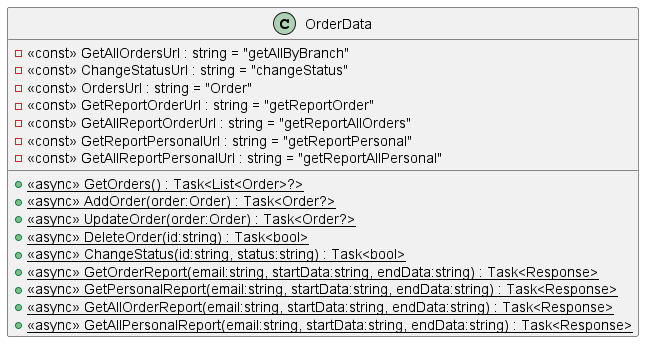

The diagram above was rendered by PlantUML. Its source (embedded in the PNG):
@startuml
class OrderData {
    - <<const>> GetAllOrdersUrl : string = "getAllByBranch"
    - <<const>> ChangeStatusUrl : string = "changeStatus"
    - <<const>> OrdersUrl : string = "Order"
    - <<const>> GetReportOrderUrl : string = "getReportOrder"
    - <<const>> GetAllReportOrderUrl : string = "getReportAllOrders"
    - <<const>> GetReportPersonalUrl : string = "getReportPersonal"
    - <<const>> GetAllReportPersonalUrl : string = "getReportAllPersonal"
    + {static} <<async>> GetOrders() : Task<List<Order>?>
    + {static} <<async>> AddOrder(order:Order) : Task<Order?>
    + {static} <<async>> UpdateOrder(order:Order) : Task<Order?>
    + {static} <<async>> DeleteOrder(id:string) : Task<bool>
    + {static} <<async>> ChangeStatus(id:string, status:string) : Task<bool>
    + {static} <<async>> GetOrderReport(email:string, startData:string, endData:string) : Task<Response>
    + {static} <<async>> GetPersonalReport(email:string, startData:string, endData:string) : Task<Response>
    + {static} <<async>> GetAllOrderReport(email:string, startData:string, endData:string) : Task<Response>
    + {static} <<async>> GetAllPersonalReport(email:string, startData:string, endData:string) : Task<Response>
}
@enduml